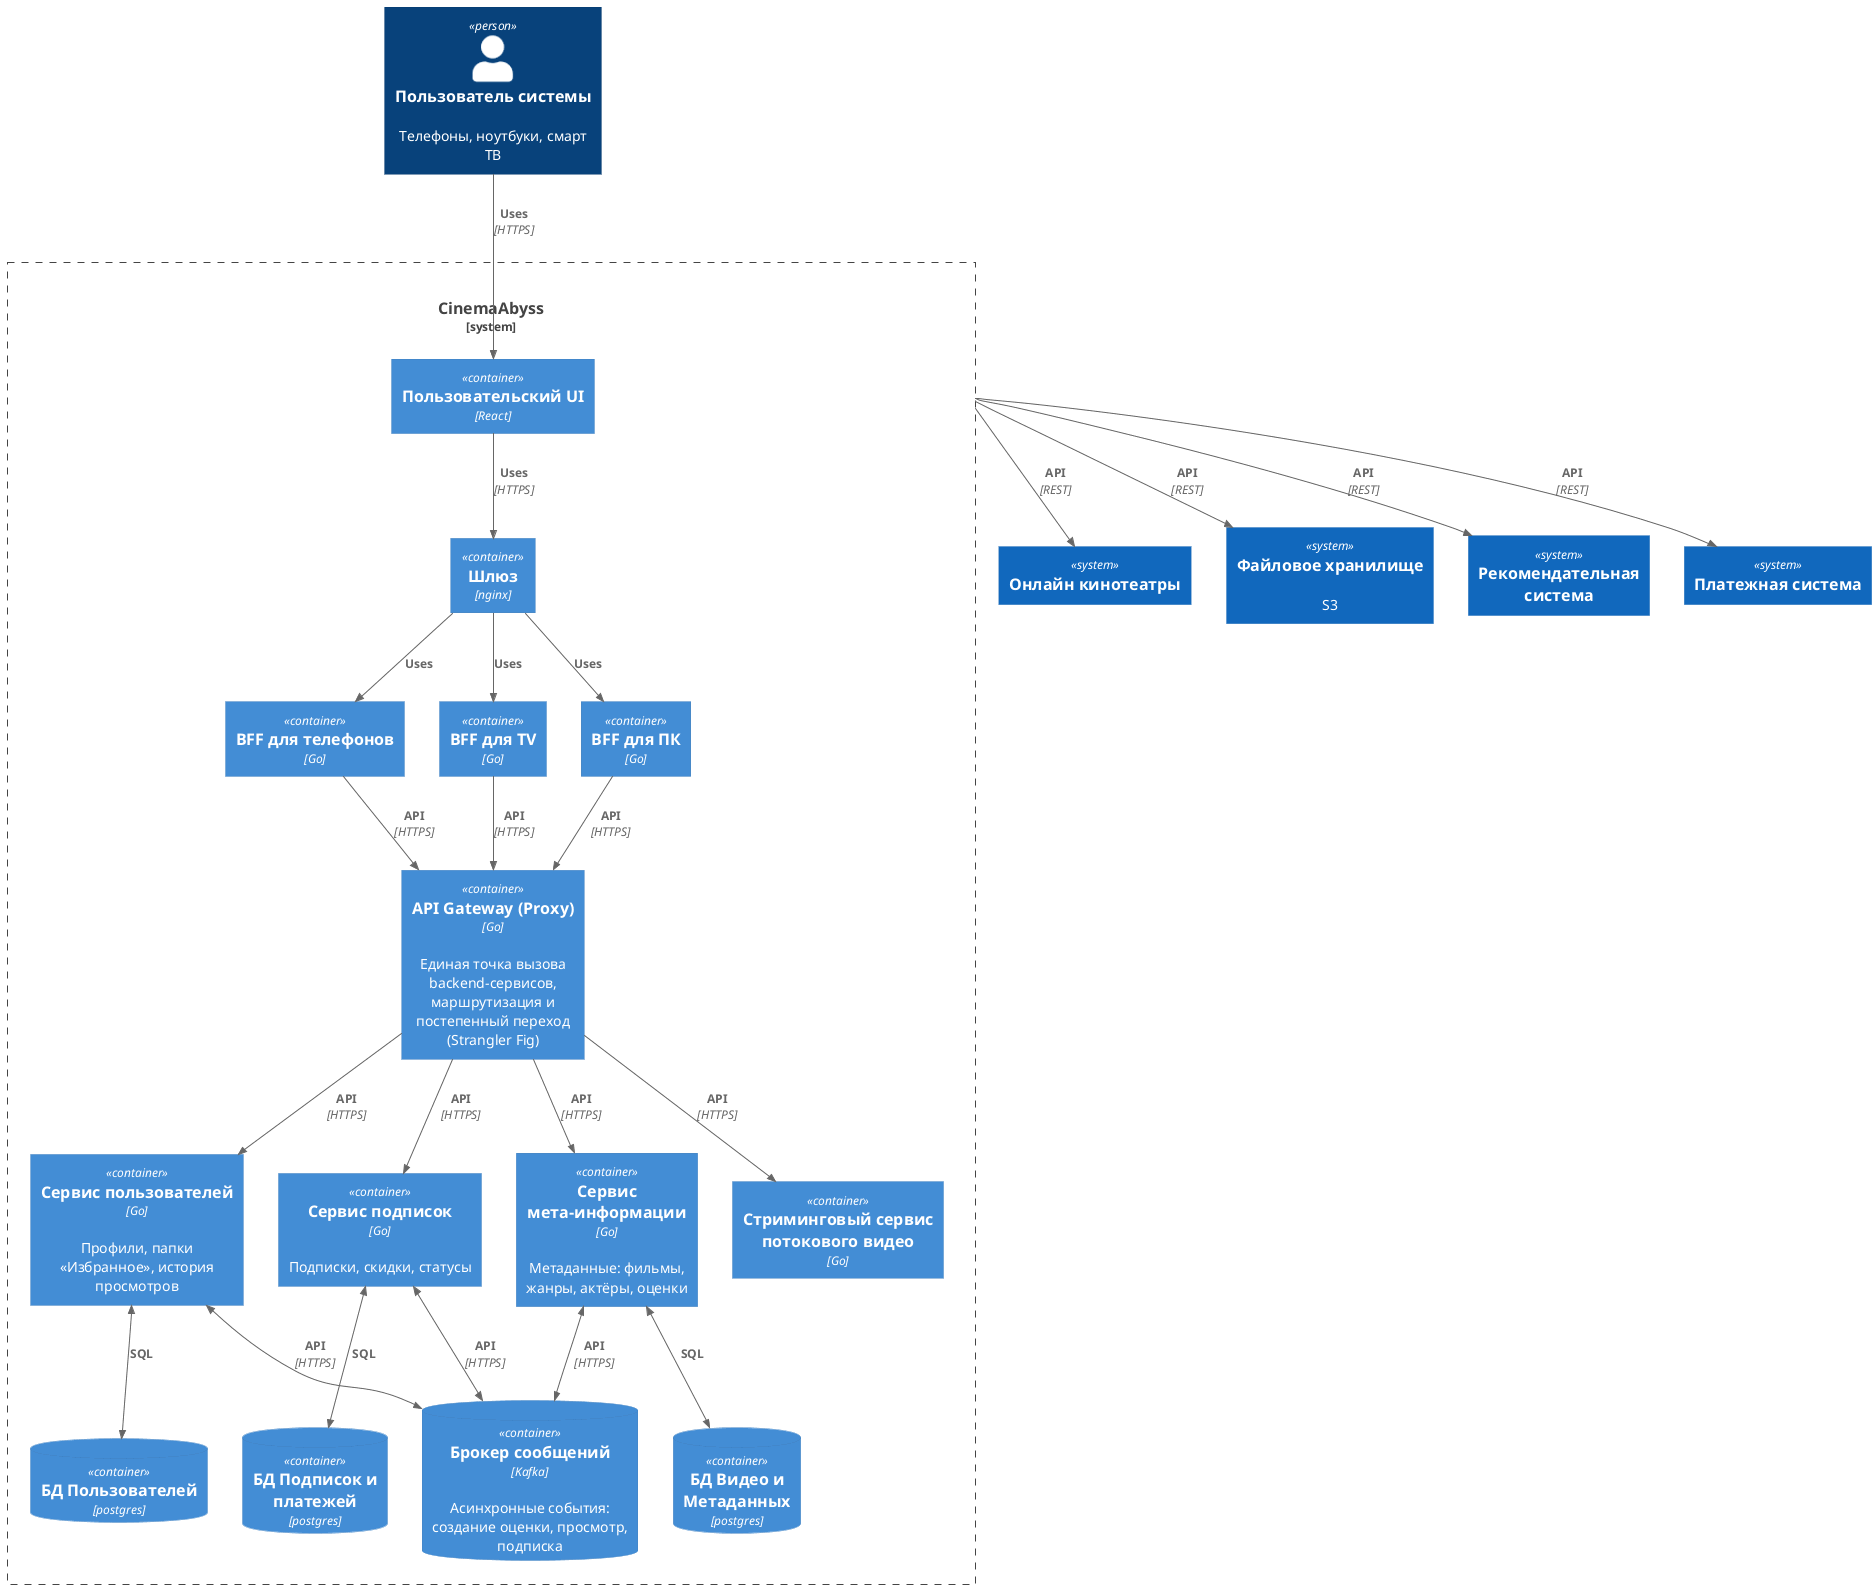

The diagram above was rendered by PlantUML. Its source (embedded in the PNG):
@startuml ../images/C4_Cinema_Containers
!include <C4/C4_Context>
!include <C4/C4_Container>
!include <C4/C4_Component>

Person(user, "Пользователь системы", "Телефоны, ноутбуки, смарт ТВ")

System_Boundary(cinema_boundary, "CinemaAbyss", "") {
  Container(gui, "Пользовательский UI", "React", "")

  Container(bff_mobile, "BFF для телефонов", "Go", "")
  Container(bff_tv, "BFF для TV", "Go", "")
  Container(bff_desktop, "BFF для ПК", "Go", "")

  Container(gate, "Шлюз", "nginx", "")

  Container(proxy, "API Gateway (Proxy)", "Go", "Единая точка вызова backend-сервисов, маршрутизация и постепенный переход (Strangler Fig)")

  Container(users, "Сервис пользователей", "Go", "Профили, папки «Избранное», история просмотров")
  Container(subscriptions, "Сервис подписок", "Go", "Подписки, скидки, статусы")
  Container(video_meta, "Сервис мета-информации", "Go", "Метаданные: фильмы, жанры, актёры, оценки")

  Container(stream_service, "Стриминговый сервис потокового видео", "Go", "")

  ContainerDb(db_users, "БД Пользователей", "postgres", "")
  ContainerDb(db_subscriptions, "БД Подписок и платежей", "postgres", "")
  ContainerDb(db_video_meta, "БД Видео и Метаданных", "postgres", "")

  ContainerDb(kafka, "Брокер сообщений", "Kafka", "Асинхронные события: создание оценки, просмотр, подписка")

}

System(rec_sys, "Рекомендательная система")
System(pay_sys, "Платежная система")
System(netflix_sys, "Онлайн кинотеатры")
System(s3, "Файловое хранилище", "S3")


Rel(gui, gate, "Uses", "HTTPS")

Rel(gate, bff_mobile, "Uses")
Rel(gate, bff_tv, "Uses")
Rel(gate, bff_desktop, "Uses")

Rel(bff_mobile, proxy, "API", "HTTPS")
Rel(bff_tv, proxy, "API", "HTTPS")
Rel(bff_desktop, proxy, "API", "HTTPS")

Rel(proxy, users, "API", "HTTPS")
Rel(proxy, subscriptions, "API", "HTTPS")
Rel(proxy, video_meta, "API", "HTTPS")
Rel(proxy, stream_service, "API", "HTTPS")

BiRel(users, db_users, "SQL")
BiRel(subscriptions, db_subscriptions, "SQL")
BiRel(video_meta, db_video_meta, "SQL")

BiRel(users, kafka, "API", "HTTPS")
BiRel(subscriptions, kafka, "API", "HTTPS")
BiRel(video_meta, kafka, "API", "HTTPS")

Rel(user, gui, "Uses", "HTTPS")

Rel(cinema_boundary, pay_sys, "API", "REST")
Rel(cinema_boundary, netflix_sys, "API", "REST")
Rel(cinema_boundary, s3, "API", "REST")
Rel(cinema_boundary, rec_sys, "API", "REST")


@enduml